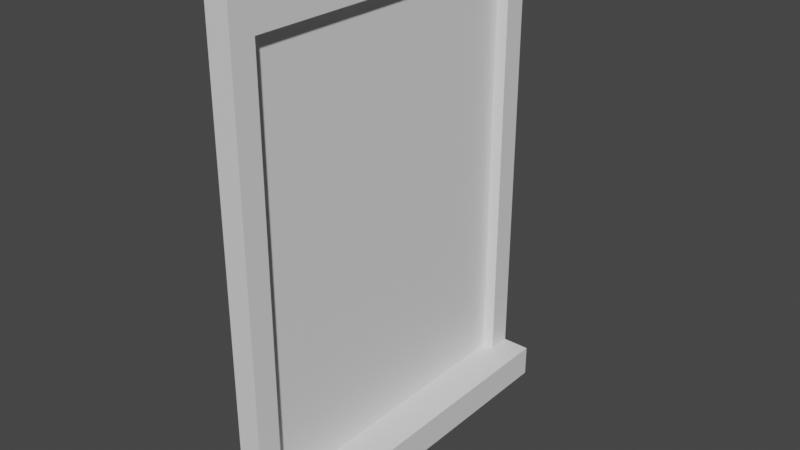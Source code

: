 # Source: Windows.blend  (saved by Blender 3.6.14; exported with 4.5.12 LTS)
import bpy
from mathutils import Matrix  # noqa: F401  (used for matrix-valued properties, if any)

bpy.ops.wm.read_factory_settings(use_empty=True)
scene = bpy.context.scene
scene.name = 'Scene'

# ---- collections
col_collection = bpy.data.collections.new('Collection'); scene.collection.children.link(col_collection)

# ---- materials (node trees are filled in below, after node groups)
mat_window = bpy.data.materials.new('Window')
mat_window.use_transparent_shadow = False
mat_windowframe = bpy.data.materials.new('WindowFrame')
mat_windowframe.use_transparent_shadow = False

# ---- material node trees
mat_window.use_nodes = True; mat_window.node_tree.nodes.clear()
_N = mat_window.node_tree.nodes; _L = mat_window.node_tree.links
n0 = _N.new('ShaderNodeBsdfPrincipled'); n0.name = 'Principled BSDF'; n0.location = (10, 300)
n0.distribution = 'GGX'
n0.subsurface_method = 'RANDOM_WALK_SKIN'
n0.inputs[3].default_value = 1.45
n0.inputs[27].default_value = (0.0, 0.0, 0.0, 1.0)
n0.inputs[28].default_value = 1.0
n1 = _N.new('ShaderNodeOutputMaterial'); n1.name = 'Material Output'; n1.location = (300, 300)
_L.new(n0.outputs[0], n1.inputs[0])
n1.is_active_output = True
mat_windowframe.use_nodes = True; mat_windowframe.node_tree.nodes.clear()
_N = mat_windowframe.node_tree.nodes; _L = mat_windowframe.node_tree.links
n0 = _N.new('ShaderNodeBsdfPrincipled'); n0.name = 'Principled BSDF'; n0.location = (10, 300)
n0.distribution = 'GGX'
n0.subsurface_method = 'RANDOM_WALK_SKIN'
n0.inputs[3].default_value = 1.45
n0.inputs[27].default_value = (0.0, 0.0, 0.0, 1.0)
n0.inputs[28].default_value = 1.0
n1 = _N.new('ShaderNodeOutputMaterial'); n1.name = 'Material Output'; n1.location = (300, 300)
_L.new(n0.outputs[0], n1.inputs[0])
n1.is_active_output = True

# ---- world
world_world = bpy.data.worlds.new('World'); scene.world = world_world
world_world.use_nodes = True; world_world.node_tree.nodes.clear()
_N = world_world.node_tree.nodes; _L = world_world.node_tree.links
n0 = _N.new('ShaderNodeOutputWorld'); n0.name = 'World Output'; n0.location = (300, 300)
n1 = _N.new('ShaderNodeBackground'); n1.name = 'Background'; n1.location = (10, 300)
n1.inputs[0].default_value = (0.05088, 0.05088, 0.05088, 1.0)
_L.new(n1.outputs[0], n0.inputs[0])
n0.is_active_output = True
world_world.color = (0.05088, 0.05088, 0.05088)
world_world.use_sun_shadow = False
world_world.sun_shadow_jitter_overblur = 0.0

# ---- meshes
me_cube_001 = bpy.data.meshes.new('Cube.001')
me_cube_001.from_pydata([(-0.08657, -1.0, 0.01023), (-0.08657, -1.0, 0.2102), (-0.08657, 1.0, 0.01023), (-0.08657, 1.0, 0.2102), (0.06343, -1.0, 0.01023), (0.06343, -1.0, 0.2102), (0.06343, 1.0, 0.01023), (0.06343, 1.0, 0.2102), (-0.08657, -1.0, 2.893), (-0.08657, -1.0, 3.093), (-0.08657, 1.0, 2.893), (-0.08657, 1.0, 3.093), (0.06343, -1.0, 2.893), (0.06343, -1.0, 3.093), (0.06343, 1.0, 2.893), (0.06343, 1.0, 3.093), (-0.08657, -1.15, 0.01023), (-0.08657, -1.15, 0.2102), (0.06343, -1.15, 0.01023), (0.06343, -1.15, 0.2102), (-0.08657, -1.15, 2.893), (-0.08657, -1.15, 3.093), (0.06343, -1.15, 2.893), (0.06343, -1.15, 3.093), (-0.08657, 1.15, 0.01023), (-0.08657, 1.15, 0.2102), (0.06343, 1.15, 0.01023), (0.06343, 1.15, 0.2102), (-0.08657, 1.15, 2.893), (-0.08657, 1.15, 3.093), (0.06343, 1.15, 2.893), (0.06343, 1.15, 3.093), (0.2412, 1.0, 0.2102), (0.2412, 1.0, 0.01023), (0.2412, -1.0, 0.01023), (0.2412, -1.0, 0.2102), (0.2412, -1.15, 0.2102), (0.2412, -1.15, 0.01023), (0.2412, 1.15, 0.2102), (0.2412, 1.15, 0.01023), (-0.01157, 1.0, 0.2102), (-0.01157, -1.0, 0.2102), (-0.01157, 1.0, 2.893), (-0.01157, -1.0, 2.893)], [], [(0, 1, 3, 2), (19, 18, 37, 36), (4, 6, 33, 34), (1, 0, 16, 17), (2, 6, 4, 0), (40, 3, 1, 41), (8, 9, 11, 10), (11, 15, 31, 29), (14, 15, 13, 12), (13, 9, 21, 23), (42, 14, 12, 43), (15, 11, 9, 13), (18, 19, 17, 16), (22, 23, 21, 20), (12, 13, 23, 22), (0, 4, 18, 16), (9, 8, 20, 21), (27, 7, 32, 38), (24, 25, 27, 26), (28, 29, 31, 30), (10, 11, 29, 28), (6, 2, 24, 26), (15, 14, 30, 31), (2, 3, 25, 24), (17, 20, 8, 1), (41, 1, 8, 43), (12, 22, 19, 5), (19, 22, 20, 17), (40, 7, 14, 42), (10, 28, 25, 3), (25, 28, 30, 27), (27, 30, 14, 7), (32, 33, 39, 38), (33, 32, 35, 34), (34, 35, 36, 37), (26, 27, 38, 39), (7, 5, 35, 32), (6, 26, 39, 33), (5, 19, 36, 35), (18, 4, 34, 37), (3, 40, 42, 10), (5, 41, 43, 12), (10, 42, 43, 8), (7, 40, 41, 5), (42, 40, 41, 43)])
me_cube_001.polygons.foreach_set('material_index', [1, 1, 1, 1, 1, 0, 1, 1, 1, 1, 0, 1, 1, 1, 1, 1, 1, 1, 1, 1, 1, 1, 1, 1, 1, 0, 1, 1, 0, 1, 1, 1, 1, 1, 1, 1, 1, 1, 1, 1, 0, 0, 0, 0, 0])
_uv = me_cube_001.uv_layers.new(name='UVMap')
_uv.uv.foreach_set('vector', [0.375, 0.0, 0.625, 0.0, 0.625, 0.25, 0.375, 0.25, 0.625, 0.75, 0.375, 0.75, 0.375, 0.75, 0.625, 0.75, 0.375, 0.75, 0.375, 0.5, 0.375, 0.5, 0.375, 0.75, 0.625, 0.0, 0.375, 0.0, 0.375, 0.0, 0.625, 0.0, 0.125, 0.5, 0.375, 0.5, 0.375, 0.75, 0.125, 0.75, 0.75, 0.5, 0.875, 0.5, 0.875, 0.75, 0.75, 0.75, 0.375, 0.0, 0.625, 0.0, 0.625, 0.25, 0.375, 0.25, 0.875, 0.5, 0.625, 0.5, 0.625, 0.5, 0.875, 0.5, 0.375, 0.5, 0.625, 0.5, 0.625, 0.75, 0.375, 0.75, 0.625, 0.75, 0.875, 0.75, 0.875, 0.75, 0.625, 0.75, 0.25, 0.5, 0.375, 0.5, 0.375, 0.75, 0.25, 0.75, 0.625, 0.5, 0.875, 0.5, 0.875, 0.75, 0.625, 0.75, 0.375, 0.75, 0.625, 0.75, 0.625, 1.0, 0.375, 1.0, 0.375, 0.75, 0.625, 0.75, 0.625, 1.0, 0.375, 1.0, 0.375, 0.75, 0.625, 0.75, 0.625, 0.75, 0.375, 0.75, 0.125, 0.75, 0.375, 0.75, 0.375, 0.75, 0.125, 0.75, 0.625, 0.0, 0.375, 0.0, 0.375, 0.0, 0.625, 0.0, 0.625, 0.5, 0.625, 0.5, 0.625, 0.5, 0.625, 0.5, 0.375, 0.25, 0.625, 0.25, 0.625, 0.5, 0.375, 0.5, 0.375, 0.25, 0.625, 0.25, 0.625, 0.5, 0.375, 0.5, 0.375, 0.25, 0.625, 0.25, 0.625, 0.25, 0.375, 0.25, 0.375, 0.5, 0.125, 0.5, 0.125, 0.5, 0.375, 0.5, 0.625, 0.5, 0.375, 0.5, 0.375, 0.5, 0.625, 0.5, 0.375, 0.25, 0.625, 0.25, 0.625, 0.25, 0.375, 0.25, 0.625, 0.0, 0.375, 0.0, 0.375, 0.0, 0.625, 0.0, 0.625, 0.375, 0.625, 0.0, 0.125, 0.75, 0.25, 0.75, 0.375, 0.75, 0.375, 0.75, 0.625, 0.75, 0.625, 0.75, 0.625, 0.75, 0.375, 0.75, 0.375, 1.0, 0.625, 0.0, 0.75, 0.5, 0.625, 0.5, 0.375, 0.5, 0.25, 0.5, 0.125, 0.5, 0.375, 0.25, 0.625, 0.25, 0.875, 0.5, 0.625, 0.25, 0.375, 0.25, 0.375, 0.5, 0.625, 0.5, 0.625, 0.5, 0.375, 0.5, 0.375, 0.5, 0.625, 0.5, 0.625, 0.5, 0.375, 0.5, 0.375, 0.5, 0.625, 0.5, 0.375, 0.5, 0.625, 0.5, 0.625, 0.75, 0.375, 0.75, 0.375, 0.75, 0.625, 0.75, 0.625, 0.75, 0.375, 0.75, 0.375, 0.5, 0.625, 0.5, 0.625, 0.5, 0.375, 0.5, 0.625, 0.5, 0.625, 0.75, 0.625, 0.75, 0.625, 0.5, 0.375, 0.5, 0.375, 0.5, 0.375, 0.5, 0.375, 0.5, 0.625, 0.75, 0.625, 0.75, 0.625, 0.75, 0.625, 0.75, 0.375, 0.75, 0.375, 0.75, 0.375, 0.75, 0.375, 0.75, 0.875, 0.5, 0.75, 0.5, 0.25, 0.5, 0.125, 0.5, 0.625, 0.75, 0.625, 0.375, 0.25, 0.75, 0.375, 0.75, 0.125, 0.5, 0.25, 0.5, 0.25, 0.75, 0.125, 0.75, 0.625, 0.5, 0.75, 0.5, 0.75, 0.75, 0.625, 0.75, 0.0, 0.0, 0.0, 0.0, 0.0, 0.0, 0.0, 0.0])
me_cube_001.materials.append(mat_window)
me_cube_001.materials.append(mat_windowframe)
me_cube_001.update()

# ---- objects
ob_cube = bpy.data.objects.new('Cube', me_cube_001)

# ---- transforms, parenting, visibility, modifiers, constraints
ob_cube.location = (0.0, 0.0, 0.0)

# ---- collection membership
col_collection.objects.link(ob_cube)

# ---- scene / render settings (as saved in the file)
scene.frame_start = 1; scene.frame_end = 250; scene.frame_set(1)
scene.render.engine = 'BLENDER_EEVEE_NEXT'
scene.cycles.sampling_pattern = 'TABULATED_SOBOL'
scene.view_settings.view_transform = 'Filmic'
bpy.context.view_layer.update()

# ---- added for rendering (the .blend has no active camera and no usable light): camera, sun
cam_auto = bpy.data.cameras.new('AutoCamera')
cam_auto.lens = 50.0
cam_auto.sensor_width = 36.0
cam_auto.clip_end = 1000.0
ob_auto_camera = bpy.data.objects.new('AutoCamera', cam_auto)
scene.collection.objects.link(ob_auto_camera)
ob_auto_camera.location = (3.64895, -4.28595, 4.40898)
ob_auto_camera.rotation_euler = (1.09748, -7.21219e-08, 0.694738)
scene.camera = ob_auto_camera
light_auto_sun = bpy.data.lights.new('AutoSun', 'SUN')
light_auto_sun.energy = 3.0
light_auto_sun.angle = 0.0523599
ob_auto_sun = bpy.data.objects.new('AutoSun', light_auto_sun)
scene.collection.objects.link(ob_auto_sun)
ob_auto_sun.rotation_euler = (0.872665, 0.174533, 0.523599)
bpy.context.view_layer.update()
